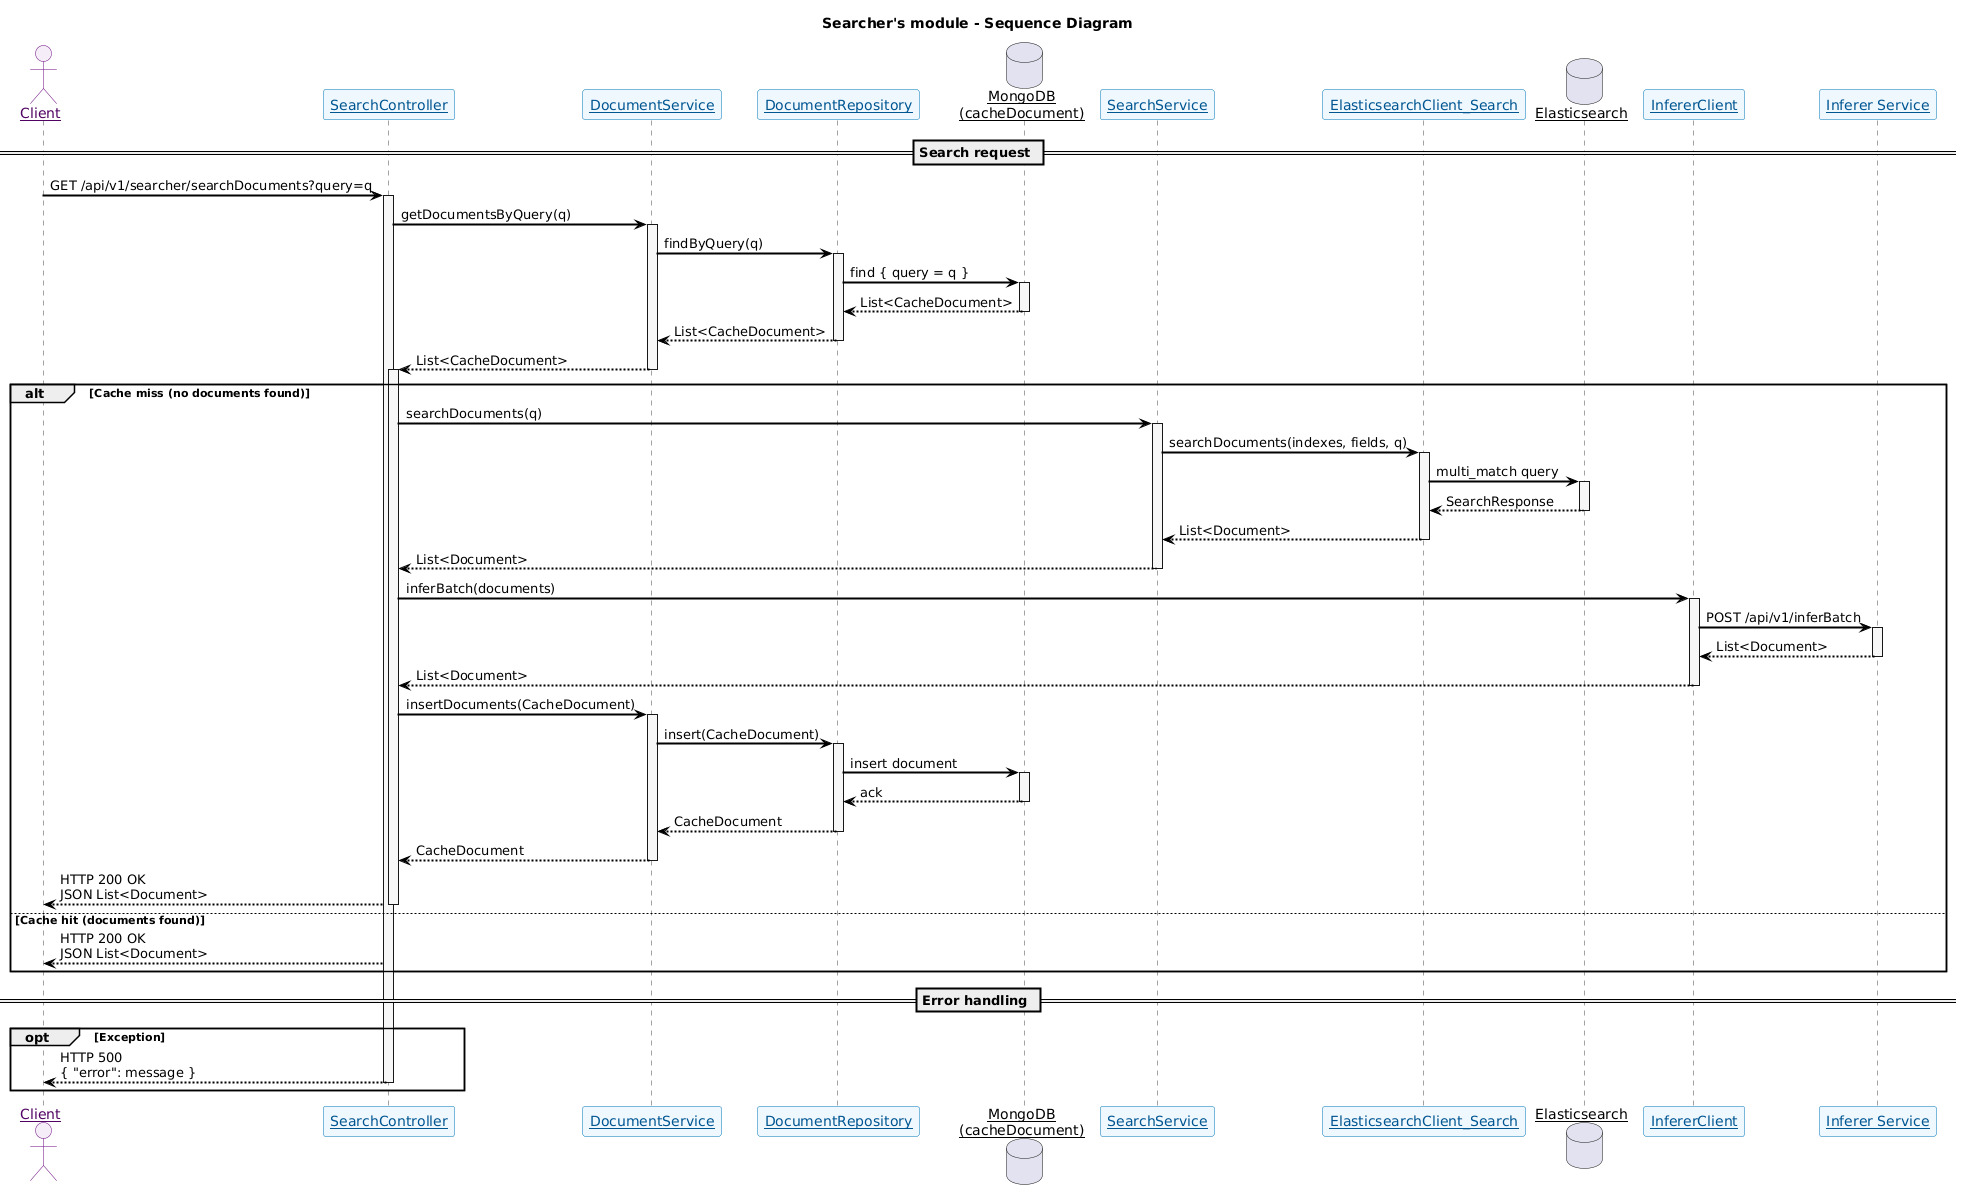

The diagram above was rendered by PlantUML. Its source (embedded in the PNG):
@startuml
skinparam sequenceParticipant underline 
skinparam {
  ' Overall style
  FontSize 14

  ' Colors
  ArrowColor #000000
  ArrowFontColor #000000
  BackgroundColor #FFFFFF
  BorderColor #DEDEDE
  FontColor #333333

  ' Participant styling
  Participant {
    BorderColor #0077B6
    BackgroundColor #F0F8FF
    FontColor #005691
  }

  ' Actor styling
  Actor {
    BorderColor #6A057F
    BackgroundColor #F5EEF8
    FontColor #510363
  }

  ' Sequence specific
  Sequence {
    ArrowThickness 2
    LifeLineBorderColor #444444
    LifeLineBackgroundColor #F7F7F7
    BoxBorderColor #AAAAAA
    BoxBackgroundColor #FFFFFF
    BoxFontColor #333333
  }
}

title Searcher's module - Sequence Diagram

actor Client

participant "SearchController" as SC
participant "DocumentService" as DS
participant "DocumentRepository" as DR
database "MongoDB\n(cacheDocument)" as MDB

participant "SearchService" as SS
participant "ElasticsearchClient_Search" as ESC
database "Elasticsearch" as ES

participant "InfererClient" as IC
participant "Inferer Service" as INF

== Search request ==

Client -> SC : GET /api/v1/searcher/searchDocuments?query=q
activate SC

SC -> DS : getDocumentsByQuery(q)
activate DS

DS -> DR : findByQuery(q)
activate DR

DR -> MDB : find { query = q }
activate MDB
MDB --> DR : List<CacheDocument>
deactivate MDB

DR --> DS : List<CacheDocument>
deactivate DR

DS --> SC : List<CacheDocument>
deactivate DS

alt Cache miss (no documents found)

    activate SC
    SC -> SS : searchDocuments(q)
    activate SS

    SS -> ESC : searchDocuments(indexes, fields, q)
    activate ESC

    ESC -> ES : multi_match query
    activate ES
    ES --> ESC : SearchResponse
    deactivate ES

    ESC --> SS : List<Document>
    deactivate ESC

    SS --> SC : List<Document>
    deactivate SS

    SC -> IC : inferBatch(documents)
    activate IC

    IC -> INF : POST /api/v1/inferBatch
    activate INF
    INF --> IC : List<Document>
    deactivate INF

    IC --> SC : List<Document>
    deactivate IC

    SC -> DS : insertDocuments(CacheDocument)
    activate DS

    DS -> DR : insert(CacheDocument)
    activate DR

    DR -> MDB : insert document
    activate MDB
    MDB --> DR : ack
    deactivate MDB

    DR --> DS : CacheDocument
    deactivate DR

    DS --> SC : CacheDocument
    deactivate DS

    SC --> Client : HTTP 200 OK\nJSON List<Document>
    deactivate SC

else Cache hit (documents found)
    SC --> Client : HTTP 200 OK\nJSON List<Document>
end

== Error handling ==

opt Exception
    activate SC
    SC --> Client : HTTP 500\n{ "error": message }
    deactivate SC
end
@enduml